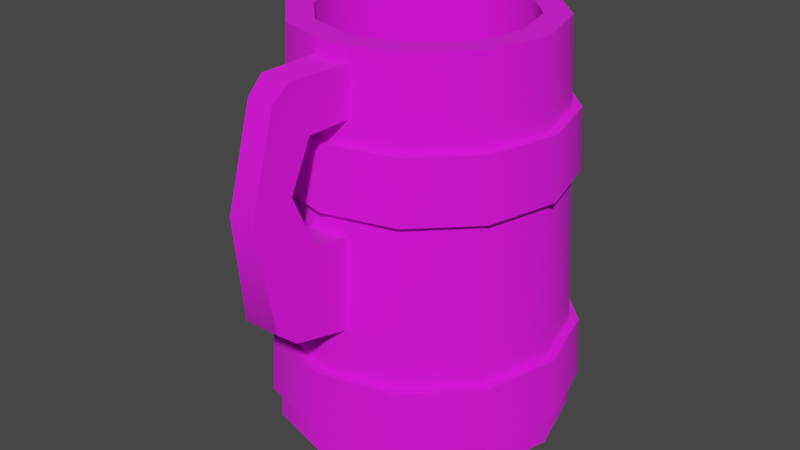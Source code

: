 # Source: prop-tankard.blend  (saved by Blender 2.93.21; exported with 4.5.12 LTS)
import bpy
from mathutils import Matrix  # noqa: F401  (used for matrix-valued properties, if any)

bpy.ops.wm.read_factory_settings(use_empty=True)
scene = bpy.context.scene
scene.name = 'Scene'

# ---- collections
col_collection = bpy.data.collections.new('Collection'); scene.collection.children.link(col_collection)

# ---- images (referenced by path relative to the original .blend; pixels are not part of the script)
import os
ASSET_DIR = os.environ.get("B2B_ASSET_DIR", "")  # directory of the original .blend (textures are referenced by path, not embedded)
HERE = os.path.dirname(os.path.abspath(__file__))  # packed textures are extracted next to this script under _unpacked/

def load_image(name, relpath, width, height, colorspace="sRGB"):
    """Load a texture the original file referenced (path relative to the .blend, or extracted next to this script)."""
    p = next((c for c in (os.path.join(HERE, relpath), os.path.join(ASSET_DIR, relpath)) if relpath and os.path.exists(c)), "")
    if p:
        img = bpy.data.images.load(p, check_existing=True)
        img.name = name
    else:  # same state as the original file: an image datablock whose file is absent (Cycles renders it pink)
        img = bpy.data.images.new(name, width, height)
        img.source = "FILE"
        img.filepath = "//" + (relpath or name)
    img.colorspace_settings.name = colorspace
    return img
img_wood_png = load_image('wood.png', 'wood.png', 1024, 1024, 'sRGB')

# ---- materials (node trees are filled in below, after node groups)
mat_wood = bpy.data.materials.new('wood')
mat_wood.alpha_threshold = 0.0
mat_wood.use_backface_culling = True
mat_wood.line_color = (0.0, 0.0, 0.0, 1.0)

# ---- material node trees
mat_wood.use_nodes = True; mat_wood.node_tree.nodes.clear()
_N = mat_wood.node_tree.nodes; _L = mat_wood.node_tree.links
n0 = _N.new('ShaderNodeOutputMaterial'); n0.name = 'Material Output'; n0.location = (300, 300)
n1 = _N.new('ShaderNodeBsdfPrincipled'); n1.name = 'Principled BSDF'; n1.location = (10, 300)
n1.distribution = 'GGX'
n1.subsurface_method = 'BURLEY'
n1.inputs[2].default_value = 1.0
n1.inputs[3].default_value = 1.45
n1.inputs[27].default_value = (0.0, 0.0, 0.0, 1.0)
n1.inputs[28].default_value = 1.0
n2 = _N.new('ShaderNodeTexImage'); n2.name = 'Image Texture'; n2.location = (-280, 280)
n2.image = img_wood_png
_L.new(n1.outputs[0], n0.inputs[0])
_L.new(n2.outputs[0], n1.inputs[0])
n0.is_active_output = True

# ---- world
world_world = bpy.data.worlds.new('World'); scene.world = world_world
world_world.use_nodes = True; world_world.node_tree.nodes.clear()
_N = world_world.node_tree.nodes; _L = world_world.node_tree.links
n0 = _N.new('ShaderNodeOutputWorld'); n0.name = 'World Output'; n0.location = (300, 300)
n1 = _N.new('ShaderNodeBackground'); n1.name = 'Background'; n1.location = (10, 300)
n1.inputs[0].default_value = (0.05088, 0.05088, 0.05088, 1.0)
_L.new(n1.outputs[0], n0.inputs[0])
n0.is_active_output = True
world_world.color = (0.05088, 0.05088, 0.05088)
world_world.use_sun_shadow = False
world_world.sun_shadow_jitter_overblur = 0.0

# ---- meshes
me_prop_tankard = bpy.data.meshes.new('prop-tankard')
me_prop_tankard.from_pydata([(0.0, 0.1125, -0.15), (-0.05625, 0.09743, -0.15), (-0.09743, 0.05625, -0.15), (-0.1125, -4.918e-09, -0.15), (-0.09743, -0.05625, -0.15), (-0.05625, -0.09743, -0.15), (9.835e-09, -0.1125, -0.15), (0.05625, -0.09743, -0.15), (0.09743, -0.05625, -0.15), (0.1125, 1.342e-09, -0.15), (0.09743, 0.05625, -0.15), (0.05625, 0.09743, -0.15), (6.985e-10, 0.09563, 0.15), (-0.04781, 0.08281, 0.15), (-0.08281, 0.04781, 0.15), (-0.09563, -4.32e-09, 0.15), (-0.08281, -0.04781, 0.15), (-0.04781, -0.08281, 0.15), (9.058e-09, -0.09563, 0.15), (0.04781, -0.08281, 0.15), (0.08281, -0.04781, 0.15), (0.09563, 1.001e-09, 0.15), (0.08281, 0.04781, 0.15), (0.04781, 0.08281, 0.15), (1.119e-09, 0.07646, 0.15), (-0.03823, 0.06621, 0.15), (-0.06621, 0.03823, 0.15), (-0.07646, -3.64e-09, 0.15), (-0.06621, -0.03823, 0.15), (-0.03823, -0.06621, 0.15), (7.803e-09, -0.07646, 0.15), (0.03823, -0.06621, 0.15), (0.06621, -0.03823, 0.15), (0.07646, 6.134e-10, 0.15), (0.06621, 0.03823, 0.15), (0.03823, 0.06621, 0.15), (5.322e-10, 0.08835, -0.1267), (-0.04417, 0.07651, -0.1267), (-0.07651, 0.04417, -0.1267), (-0.08835, -3.917e-09, -0.1267), (-0.07651, -0.04417, -0.1267), (-0.04417, -0.07651, -0.1267), (8.256e-09, -0.08835, -0.1267), (0.04417, -0.07651, -0.1267), (0.07651, -0.04417, -0.1267), (0.08835, 9.984e-10, -0.1267), (0.07651, 0.04417, -0.1267), (0.04417, 0.07651, -0.1267), (0.05259, 0.09109, -0.07879), (0.09109, 0.05259, -0.07879), (0.1052, 1.129e-09, -0.07879), (0.09109, -0.05259, -0.07879), (0.05259, -0.09109, -0.07879), (9.461e-09, -0.1052, -0.07879), (-0.05259, -0.09109, -0.07879), (-0.09109, -0.05259, -0.07879), (-0.1052, -4.722e-09, -0.07879), (-0.09109, 0.05259, -0.07879), (2.663e-10, 0.1052, -0.07879), (-0.05259, 0.09109, -0.07879), (0.05381, 0.0932, -0.1254), (0.0932, 0.05381, -0.1254), (0.1076, 1.179e-09, -0.1254), (0.0932, -0.05381, -0.1254), (0.05381, -0.0932, -0.1254), (9.632e-09, -0.1076, -0.1254), (-0.05381, -0.0932, -0.1254), (-0.0932, -0.05381, -0.1254), (-0.1076, -4.809e-09, -0.1254), (-0.0932, 0.05381, -0.1254), (2.234e-10, 0.1076, -0.1254), (-0.05381, 0.0932, -0.1254), (-0.05899, 0.1022, -0.1254), (-4.644e-11, 0.118, -0.1254), (-0.1022, 0.05899, -0.1254), (-0.118, -5.137e-09, -0.1254), (-0.1022, -0.05899, -0.1254), (-0.05899, -0.1022, -0.1254), (1.027e-08, -0.118, -0.1254), (0.05899, -0.1022, -0.1254), (0.1022, -0.05899, -0.1254), (0.118, 1.427e-09, -0.1254), (0.1022, 0.05899, -0.1254), (0.05899, 0.1022, -0.1254), (-0.05765, 0.09985, -0.07879), (6.556e-13, 0.1153, -0.07879), (-0.09985, 0.05765, -0.07879), (-0.1153, -5.042e-09, -0.07879), (-0.09985, -0.05765, -0.07879), (-0.05765, -0.09985, -0.07879), (1.008e-08, -0.1153, -0.07879), (0.05765, -0.09985, -0.07879), (0.09985, -0.05765, -0.07879), (0.1153, 1.373e-09, -0.07879), (0.09985, 0.05765, -0.07879), (0.05765, 0.09985, -0.07879), (0.04819, 0.08347, 0.08728), (0.08347, 0.04819, 0.08728), (0.09638, 9.181e-10, 0.08728), (0.08347, -0.04819, 0.08728), (0.04819, -0.08347, 0.08728), (9.011e-09, -0.09638, 0.08728), (-0.04819, -0.08347, 0.08728), (-0.08347, -0.04819, 0.08728), (-0.09638, -4.444e-09, 0.08728), (-0.08347, 0.04819, 0.08728), (5.849e-10, 0.09638, 0.08728), (-0.04819, 0.08347, 0.08728), (0.04931, 0.08541, 0.04064), (0.08541, 0.04931, 0.04064), (0.09862, 9.635e-10, 0.04064), (0.08541, -0.04931, 0.04064), (0.04931, -0.08541, 0.04064), (9.167e-09, -0.09862, 0.04064), (-0.04931, -0.08541, 0.04064), (-0.08541, -0.04931, 0.04064), (-0.09862, -4.523e-09, 0.04064), (-0.08541, 0.04931, 0.04064), (5.456e-10, 0.09862, 0.04064), (-0.04931, 0.08541, 0.04064), (-0.05406, 0.09363, 0.04064), (2.983e-10, 0.1081, 0.04064), (-0.09363, 0.05406, 0.04064), (-0.1081, -4.824e-09, 0.04064), (-0.09363, -0.05406, 0.04064), (-0.05406, -0.09363, 0.04064), (9.75e-09, -0.1081, 0.04064), (0.05406, -0.09363, 0.04064), (0.09363, -0.05406, 0.04064), (0.1081, 1.191e-09, 0.04064), (0.09363, 0.05406, 0.04064), (0.05406, 0.09363, 0.04064), (-0.05283, 0.0915, 0.08728), (3.415e-10, 0.1057, 0.08728), (-0.0915, 0.05283, 0.08728), (-0.1057, -4.737e-09, 0.08728), (-0.0915, -0.05283, 0.08728), (-0.05283, -0.0915, 0.08728), (9.578e-09, -0.1057, 0.08728), (0.05283, -0.0915, 0.08728), (0.0915, -0.05283, 0.08728), (0.1057, 1.141e-09, 0.08728), (0.0915, 0.05283, 0.08728), (0.05283, 0.0915, 0.08728), (0.01464, -0.09062, 0.1386), (0.01172, -0.1392, 0.1396), (0.009743, -0.1526, 0.129), (0.009743, -0.1732, 0.05935), (0.01381, -0.1627, -0.01931), (0.015, -0.147, -0.03265), (0.015, -0.09744, -0.04577), (0.015, -0.09733, 0.02318), (0.01416, -0.1271, 0.03006), (0.01171, -0.1424, 0.06732), (0.01216, -0.1259, 0.1022), (0.01464, -0.09171, 0.1034), (-0.01464, -0.09062, 0.1386), (-0.01172, -0.1392, 0.1396), (-0.009743, -0.1526, 0.129), (-0.009743, -0.1732, 0.05935), (-0.01381, -0.1627, -0.01931), (-0.015, -0.147, -0.03265), (-0.015, -0.09744, -0.04577), (-0.015, -0.09733, 0.02318), (-0.01416, -0.1271, 0.03006), (-0.01171, -0.1424, 0.06732), (-0.01216, -0.1259, 0.1022), (-0.01464, -0.09171, 0.1034)], [], [(1, 13, 12, 0), (8, 20, 19, 7), (5, 17, 16, 4), (0, 12, 23, 11), (2, 14, 13, 1), (9, 21, 20, 8), (6, 18, 17, 5), (3, 15, 14, 2), (10, 22, 21, 9), (7, 19, 18, 6), (4, 16, 15, 3), (11, 23, 22, 10), (1, 0, 11, 10, 9, 8, 7, 6, 5, 4, 3, 2), (23, 12, 24, 35), (13, 14, 26, 25), (20, 21, 33, 32), (17, 18, 30, 29), (14, 15, 27, 26), (21, 22, 34, 33), (18, 19, 31, 30), (15, 16, 28, 27), (22, 23, 35, 34), (12, 13, 25, 24), (19, 20, 32, 31), (16, 17, 29, 28), (28, 29, 41, 40), (35, 24, 36, 47), (25, 26, 38, 37), (32, 33, 45, 44), (29, 30, 42, 41), (26, 27, 39, 38), (33, 34, 46, 45), (30, 31, 43, 42), (27, 28, 40, 39), (34, 35, 47, 46), (24, 25, 37, 36), (31, 32, 44, 43), (37, 38, 39, 40, 41, 42, 43, 44, 45, 46, 47, 36), (81, 80, 63, 62), (87, 88, 55, 56), (72, 73, 70, 71), (94, 95, 48, 49), (80, 79, 64, 63), (86, 87, 56, 57), (93, 94, 49, 50), (79, 78, 65, 64), (84, 86, 57, 59), (92, 93, 50, 51), (78, 77, 66, 65), (85, 84, 59, 58), (91, 92, 51, 52), (77, 76, 67, 66), (73, 83, 60, 70), (90, 91, 52, 53), (76, 88, 87, 75), (83, 95, 94, 82), (72, 84, 85, 73), (80, 92, 91, 79), (77, 89, 88, 76), (73, 85, 95, 83), (74, 86, 84, 72), (81, 93, 92, 80), (78, 90, 89, 77), (75, 87, 86, 74), (82, 94, 93, 81), (79, 91, 90, 78), (95, 85, 58, 48), (74, 72, 71, 69), (88, 89, 54, 55), (82, 81, 62, 61), (75, 74, 69, 68), (89, 90, 53, 54), (83, 82, 61, 60), (76, 75, 68, 67), (129, 128, 111, 110), (135, 136, 103, 104), (120, 121, 118, 119), (142, 143, 96, 97), (128, 127, 112, 111), (134, 135, 104, 105), (141, 142, 97, 98), (127, 126, 113, 112), (132, 134, 105, 107), (140, 141, 98, 99), (126, 125, 114, 113), (133, 132, 107, 106), (139, 140, 99, 100), (125, 124, 115, 114), (121, 131, 108, 118), (138, 139, 100, 101), (124, 136, 135, 123), (131, 143, 142, 130), (120, 132, 133, 121), (128, 140, 139, 127), (125, 137, 136, 124), (121, 133, 143, 131), (122, 134, 132, 120), (129, 141, 140, 128), (126, 138, 137, 125), (123, 135, 134, 122), (130, 142, 141, 129), (127, 139, 138, 126), (143, 133, 106, 96), (122, 120, 119, 117), (136, 137, 102, 103), (130, 129, 110, 109), (123, 122, 117, 116), (137, 138, 101, 102), (131, 130, 109, 108), (124, 123, 116, 115), (144, 145, 154, 155), (146, 154, 145), (146, 147, 153, 154), (147, 148, 152, 153), (149, 152, 148), (150, 151, 152, 149), (156, 167, 166, 157), (158, 157, 166), (158, 166, 165, 159), (159, 165, 164, 160), (161, 160, 164), (162, 161, 164, 163), (150, 149, 161, 162), (147, 146, 158, 159), (155, 154, 166, 167), (152, 151, 163, 164), (148, 147, 159, 160), (145, 144, 156, 157), (149, 148, 160, 161), (146, 145, 157, 158), (154, 153, 165, 166), (153, 152, 164, 165)])
me_prop_tankard.polygons.foreach_set('use_smooth', [True] * 132)
_k = set([(0, 1), (0, 11), (1, 2), (2, 3), (3, 4), (4, 5), (5, 6), (6, 7), (7, 8), (8, 9), (9, 10), (10, 11), (12, 13), (12, 23), (13, 14), (14, 15), (15, 16), (16, 17), (17, 18), (18, 19), (19, 20), (20, 21), (21, 22), (22, 23), (24, 25), (24, 35), (25, 26), (26, 27), (27, 28), (28, 29), (29, 30), (30, 31), (31, 32), (32, 33), (33, 34), (34, 35), (36, 37), (36, 47), (37, 38), (38, 39), (39, 40), (40, 41), (41, 42), (42, 43), (43, 44), (44, 45), (45, 46), (46, 47), (72, 73), (72, 74), (73, 83), (74, 75), (75, 76), (76, 77), (77, 78), (78, 79), (79, 80), (80, 81), (81, 82), (82, 83), (84, 85), (84, 86), (85, 95), (86, 87), (87, 88), (88, 89), (89, 90), (90, 91), (91, 92), (92, 93), (93, 94), (94, 95), (120, 121), (120, 122), (121, 131), (122, 123), (123, 124), (124, 125), (125, 126), (126, 127), (127, 128), (128, 129), (129, 130), (130, 131), (132, 133), (132, 134), (133, 143), (134, 135), (135, 136), (136, 137), (137, 138), (138, 139), (139, 140), (140, 141), (141, 142), (142, 143), (144, 145), (145, 146), (146, 147), (147, 148), (148, 149), (149, 150), (151, 152), (152, 153), (153, 154), (154, 155), (156, 157), (157, 158), (158, 159), (159, 160), (160, 161), (161, 162), (163, 164), (164, 165), (165, 166), (166, 167)])
me_prop_tankard.attributes.new('sharp_edge', 'BOOLEAN', 'EDGE').data.foreach_set('value', [ (min(e.vertices), max(e.vertices)) in _k for e in me_prop_tankard.edges])
_uv = me_prop_tankard.uv_layers.new(name='UVMap')
_uv.uv.foreach_set('vector', [0.2873, 0.2694, 0.4389, 0.2739, 0.4385, 0.2988, 0.2868, 0.2988, 0.2937, 0.4162, 0.4443, 0.3986, 0.4476, 0.4233, 0.2975, 0.4453, 0.2975, 0.1524, 0.4476, 0.1743, 0.4443, 0.1991, 0.2937, 0.1815, 0.2868, 0.2988, 0.4385, 0.2988, 0.4389, 0.3238, 0.2873, 0.3282, 0.2886, 0.2401, 0.44, 0.2489, 0.4389, 0.2739, 0.2873, 0.2694, 0.2907, 0.3869, 0.4418, 0.3737, 0.4443, 0.3986, 0.2937, 0.4162, 0.3022, 0.1233, 0.4516, 0.1497, 0.4476, 0.1743, 0.2975, 0.1524, 0.2907, 0.2108, 0.4418, 0.224, 0.44, 0.2489, 0.2886, 0.2401, 0.2886, 0.3576, 0.44, 0.3488, 0.4418, 0.3737, 0.2907, 0.3869, 0.2975, 0.4453, 0.4476, 0.4233, 0.4516, 0.448, 0.3022, 0.4743, 0.2937, 0.1815, 0.4443, 0.1991, 0.4418, 0.224, 0.2907, 0.2108, 0.2873, 0.3282, 0.4389, 0.3238, 0.44, 0.3488, 0.2886, 0.3576, 0.64, 0.5307, 0.64, 0.5013, 0.6547, 0.4759, 0.6801, 0.4612, 0.7095, 0.4612, 0.735, 0.4759, 0.7497, 0.5013, 0.7497, 0.5307, 0.735, 0.5562, 0.7095, 0.5709, 0.6801, 0.5709, 0.6547, 0.5562, 0.8442, 0.3569, 0.8317, 0.3352, 0.8411, 0.3327, 0.8511, 0.35, 0.8317, 0.3102, 0.8442, 0.2886, 0.8511, 0.2954, 0.8411, 0.3127, 0.9125, 0.3569, 0.8909, 0.3694, 0.8884, 0.36, 0.9057, 0.35, 0.9125, 0.2886, 0.925, 0.3102, 0.9157, 0.3127, 0.9057, 0.2954, 0.8442, 0.2886, 0.8659, 0.2761, 0.8684, 0.2855, 0.8511, 0.2954, 0.8909, 0.3694, 0.8659, 0.3694, 0.8684, 0.36, 0.8884, 0.36, 0.925, 0.3102, 0.925, 0.3352, 0.9157, 0.3327, 0.9157, 0.3127, 0.8659, 0.2761, 0.8909, 0.2761, 0.8884, 0.2855, 0.8684, 0.2855, 0.8659, 0.3694, 0.8442, 0.3569, 0.8511, 0.35, 0.8684, 0.36, 0.8317, 0.3352, 0.8317, 0.3102, 0.8411, 0.3127, 0.8411, 0.3327, 0.925, 0.3352, 0.9125, 0.3569, 0.9057, 0.35, 0.9157, 0.3327, 0.8909, 0.2761, 0.9125, 0.2886, 0.9057, 0.2954, 0.8884, 0.2855, 0.5952, 0.3413, 0.5972, 0.3611, 0.4583, 0.3766, 0.456, 0.3537, 0.5919, 0.2415, 0.5917, 0.2614, 0.4519, 0.2614, 0.4521, 0.2384, 0.5919, 0.2814, 0.5926, 0.3014, 0.4529, 0.3076, 0.4521, 0.2845, 0.5952, 0.1816, 0.5937, 0.2016, 0.4542, 0.1922, 0.456, 0.1692, 0.5972, 0.3611, 0.5997, 0.381, 0.4611, 0.3996, 0.4583, 0.3766, 0.5926, 0.3014, 0.5937, 0.3213, 0.4542, 0.3307, 0.4529, 0.3076, 0.5937, 0.2016, 0.5926, 0.2215, 0.4529, 0.2153, 0.4542, 0.1922, 0.5997, 0.1419, 0.5972, 0.1618, 0.4583, 0.1463, 0.4611, 0.1233, 0.5937, 0.3213, 0.5952, 0.3413, 0.456, 0.3537, 0.4542, 0.3307, 0.5926, 0.2215, 0.5919, 0.2415, 0.4521, 0.2384, 0.4529, 0.2153, 0.5917, 0.2614, 0.5919, 0.2814, 0.4521, 0.2845, 0.4519, 0.2614, 0.5972, 0.1618, 0.5952, 0.1816, 0.456, 0.1692, 0.4583, 0.1463, 0.4834, 0.6014, 0.4634, 0.5899, 0.4519, 0.5699, 0.4519, 0.5468, 0.4634, 0.5268, 0.4834, 0.5153, 0.5065, 0.5153, 0.5265, 0.5268, 0.5381, 0.5468, 0.5381, 0.5699, 0.5265, 0.5899, 0.5065, 0.6014, 0.9388, 0.5924, 0.9334, 0.5924, 0.9337, 0.5915, 0.9386, 0.5915, 0.9271, 0.5649, 0.9297, 0.5603, 0.9303, 0.561, 0.9279, 0.5651, 0.9434, 0.5751, 0.9461, 0.5797, 0.9452, 0.58, 0.9428, 0.5757, 0.9439, 0.5746, 0.9394, 0.5772, 0.9392, 0.5764, 0.9433, 0.574, 0.9334, 0.5924, 0.9288, 0.5897, 0.9295, 0.5891, 0.9337, 0.5915, 0.9271, 0.5701, 0.9271, 0.5649, 0.9279, 0.5651, 0.9279, 0.5698, 0.9466, 0.5701, 0.9439, 0.5746, 0.9433, 0.574, 0.9457, 0.5698, 0.9288, 0.5897, 0.9261, 0.5851, 0.927, 0.5848, 0.9295, 0.5891, 0.9297, 0.5746, 0.9271, 0.5701, 0.9279, 0.5698, 0.9303, 0.574, 0.9466, 0.5649, 0.9466, 0.5701, 0.9457, 0.5698, 0.9457, 0.5651, 0.9261, 0.5851, 0.9261, 0.5797, 0.927, 0.58, 0.927, 0.5848, 0.9342, 0.5772, 0.9297, 0.5746, 0.9303, 0.574, 0.9344, 0.5764, 0.9439, 0.5603, 0.9466, 0.5649, 0.9457, 0.5651, 0.9433, 0.561, 0.9261, 0.5797, 0.9288, 0.5751, 0.9295, 0.5757, 0.927, 0.58, 0.9461, 0.5797, 0.9461, 0.5851, 0.9452, 0.5848, 0.9452, 0.58, 0.9394, 0.5577, 0.9439, 0.5603, 0.9433, 0.561, 0.9392, 0.5586, 0.9322, 0.5529, 0.9362, 0.5534, 0.9357, 0.5586, 0.9316, 0.5582, 0.931, 0.5796, 0.9351, 0.5795, 0.9353, 0.5847, 0.9312, 0.5849, 0.931, 0.5689, 0.9351, 0.569, 0.935, 0.5742, 0.9309, 0.5742, 0.9322, 0.5956, 0.9362, 0.5951, 0.9369, 0.6003, 0.9329, 0.6009, 0.9329, 0.5476, 0.9369, 0.5482, 0.9362, 0.5534, 0.9322, 0.5529, 0.9309, 0.5742, 0.935, 0.5742, 0.9351, 0.5795, 0.931, 0.5796, 0.9312, 0.5635, 0.9353, 0.5638, 0.9351, 0.569, 0.931, 0.5689, 0.9316, 0.5902, 0.9357, 0.5899, 0.9362, 0.5951, 0.9322, 0.5956, 0.9338, 0.5423, 0.9378, 0.5431, 0.9369, 0.5482, 0.9329, 0.5476, 0.9316, 0.5582, 0.9357, 0.5586, 0.9353, 0.5638, 0.9312, 0.5635, 0.9312, 0.5849, 0.9353, 0.5847, 0.9357, 0.5899, 0.9316, 0.5902, 0.9329, 0.6009, 0.9369, 0.6003, 0.9378, 0.6054, 0.9338, 0.6061, 0.9394, 0.5772, 0.9342, 0.5772, 0.9344, 0.5764, 0.9392, 0.5764, 0.9388, 0.5724, 0.9434, 0.5751, 0.9428, 0.5757, 0.9386, 0.5733, 0.9297, 0.5603, 0.9342, 0.5577, 0.9344, 0.5586, 0.9303, 0.561, 0.9434, 0.5897, 0.9388, 0.5924, 0.9386, 0.5915, 0.9428, 0.5891, 0.9334, 0.5724, 0.9388, 0.5724, 0.9386, 0.5733, 0.9337, 0.5733, 0.9342, 0.5577, 0.9394, 0.5577, 0.9392, 0.5586, 0.9344, 0.5586, 0.9461, 0.5851, 0.9434, 0.5897, 0.9428, 0.5891, 0.9452, 0.5848, 0.9288, 0.5751, 0.9334, 0.5724, 0.9337, 0.5733, 0.9295, 0.5757, 0.9448, 0.5724, 0.9423, 0.5766, 0.9417, 0.576, 0.944, 0.5722, 0.942, 0.5815, 0.9443, 0.5857, 0.9436, 0.5859, 0.9414, 0.5821, 0.9332, 0.5608, 0.9381, 0.5608, 0.9379, 0.5616, 0.9334, 0.5616, 0.9265, 0.5904, 0.9265, 0.5857, 0.9273, 0.5859, 0.9273, 0.5902, 0.9423, 0.5766, 0.9381, 0.5791, 0.9379, 0.5783, 0.9417, 0.576, 0.9378, 0.5791, 0.942, 0.5815, 0.9414, 0.5821, 0.9376, 0.5799, 0.9289, 0.5946, 0.9265, 0.5904, 0.9273, 0.5902, 0.9294, 0.594, 0.9381, 0.5791, 0.9332, 0.5791, 0.9334, 0.5783, 0.9379, 0.5783, 0.933, 0.5791, 0.9378, 0.5791, 0.9376, 0.5799, 0.9332, 0.5799, 0.933, 0.597, 0.9289, 0.5946, 0.9294, 0.594, 0.9332, 0.5962, 0.9332, 0.5791, 0.9289, 0.5766, 0.9295, 0.576, 0.9334, 0.5783, 0.9289, 0.5815, 0.933, 0.5791, 0.9332, 0.5799, 0.9294, 0.5821, 0.9378, 0.597, 0.933, 0.597, 0.9332, 0.5962, 0.9376, 0.5962, 0.9289, 0.5766, 0.9265, 0.5724, 0.9273, 0.5722, 0.9295, 0.576, 0.9381, 0.5608, 0.9423, 0.5632, 0.9417, 0.5638, 0.9379, 0.5616, 0.942, 0.5946, 0.9378, 0.597, 0.9376, 0.5962, 0.9414, 0.594, 0.9389, 0.552, 0.943, 0.5525, 0.9425, 0.5572, 0.9384, 0.5569, 0.9379, 0.5765, 0.942, 0.5764, 0.9422, 0.5812, 0.9381, 0.5814, 0.9379, 0.5667, 0.942, 0.5668, 0.9419, 0.5716, 0.9378, 0.5716, 0.9389, 0.5911, 0.943, 0.5907, 0.9436, 0.5955, 0.9395, 0.596, 0.9395, 0.5472, 0.9436, 0.5477, 0.943, 0.5525, 0.9389, 0.552, 0.9378, 0.5716, 0.9419, 0.5716, 0.942, 0.5764, 0.9379, 0.5765, 0.9381, 0.5618, 0.9422, 0.562, 0.942, 0.5668, 0.9379, 0.5667, 0.9384, 0.5863, 0.9425, 0.5859, 0.943, 0.5907, 0.9389, 0.5911, 0.9402, 0.5423, 0.9443, 0.543, 0.9436, 0.5477, 0.9395, 0.5472, 0.9384, 0.5569, 0.9425, 0.5572, 0.9422, 0.562, 0.9381, 0.5618, 0.9381, 0.5814, 0.9422, 0.5812, 0.9425, 0.5859, 0.9384, 0.5863, 0.9395, 0.596, 0.9436, 0.5955, 0.9443, 0.6002, 0.9402, 0.6008, 0.9265, 0.5857, 0.9289, 0.5815, 0.9294, 0.5821, 0.9273, 0.5859, 0.9289, 0.5632, 0.9332, 0.5608, 0.9334, 0.5616, 0.9295, 0.5638, 0.9443, 0.5857, 0.9443, 0.5904, 0.9436, 0.5902, 0.9436, 0.5859, 0.9448, 0.5675, 0.9448, 0.5724, 0.944, 0.5722, 0.944, 0.5677, 0.9265, 0.5675, 0.9289, 0.5632, 0.9295, 0.5638, 0.9273, 0.5677, 0.9443, 0.5904, 0.942, 0.5946, 0.9414, 0.594, 0.9436, 0.5902, 0.9423, 0.5632, 0.9448, 0.5675, 0.944, 0.5677, 0.9417, 0.5638, 0.9265, 0.5724, 0.9265, 0.5675, 0.9273, 0.5677, 0.9273, 0.5722, 0.4031, 0.5758, 0.3763, 0.5742, 0.3853, 0.5543, 0.404, 0.5564, 0.3694, 0.5678, 0.3853, 0.5543, 0.3763, 0.5742, 0.3694, 0.5678, 0.3611, 0.5287, 0.3777, 0.5344, 0.3853, 0.5543, 0.3611, 0.5287, 0.3704, 0.4859, 0.3878, 0.5146, 0.3777, 0.5344, 0.3796, 0.4792, 0.3878, 0.5146, 0.3704, 0.4859, 0.4075, 0.4742, 0.4045, 0.5121, 0.3878, 0.5146, 0.3796, 0.4792, 0.5388, 0.5827, 0.5397, 0.6021, 0.5209, 0.6042, 0.512, 0.5843, 0.505, 0.5907, 0.512, 0.5843, 0.5209, 0.6042, 0.5051, 0.5907, 0.5209, 0.6042, 0.5134, 0.6241, 0.4968, 0.6298, 0.4968, 0.6298, 0.5134, 0.6241, 0.5235, 0.6439, 0.5061, 0.6726, 0.5153, 0.6793, 0.5061, 0.6726, 0.5235, 0.6439, 0.5431, 0.6843, 0.5153, 0.6793, 0.5235, 0.6439, 0.5401, 0.6464, 0.4758, 0.5676, 0.4758, 0.5402, 0.4924, 0.5402, 0.4924, 0.5676, 0.4787, 0.4899, 0.4787, 0.452, 0.4895, 0.452, 0.4895, 0.4899, 0.5179, 0.58, 0.5193, 0.5612, 0.5327, 0.5612, 0.534, 0.58, 0.5182, 0.5156, 0.5177, 0.5011, 0.5342, 0.5011, 0.5338, 0.5156, 0.4765, 0.537, 0.4787, 0.494, 0.4895, 0.494, 0.4917, 0.537, 0.4776, 0.4359, 0.476, 0.4092, 0.4922, 0.4092, 0.4906, 0.4359, 0.4758, 0.5447, 0.4765, 0.535, 0.4917, 0.535, 0.4924, 0.5447, 0.4787, 0.4449, 0.4776, 0.4366, 0.4906, 0.4366, 0.4895, 0.4449, 0.5193, 0.5617, 0.5195, 0.5416, 0.5324, 0.5416, 0.5327, 0.5617, 0.5195, 0.5407, 0.5182, 0.5192, 0.5338, 0.5192, 0.5324, 0.5407])
me_prop_tankard.materials.append(mat_wood)
me_prop_tankard.use_remesh_fix_poles = True
me_prop_tankard.use_remesh_preserve_attributes = False
me_prop_tankard.update()

# ---- objects
ob_prop_tankard = bpy.data.objects.new('prop-tankard', me_prop_tankard)

# ---- transforms, parenting, visibility, modifiers, constraints
ob_prop_tankard.location = (0.0, 0.0, 0.0)
_m = ob_prop_tankard.modifiers.new('EdgeSplit', 'EDGE_SPLIT')
_m.use_edge_angle = False

# ---- collection membership
col_collection.objects.link(ob_prop_tankard)

# ---- scene / render settings (as saved in the file)
scene.frame_start = 0; scene.frame_end = 250; scene.frame_set(1)
scene.render.engine = 'CYCLES'
scene.render.fps = 30
scene.cycles.use_denoising = False
scene.cycles.samples = 128
scene.cycles.sampling_pattern = 'TABULATED_SOBOL'
scene.cycles.use_adaptive_sampling = False
scene.cycles.use_light_tree = False
scene.cycles.bake_type = 'DIFFUSE'
scene.view_settings.view_transform = 'Filmic'
bpy.context.view_layer.update()

# ---- added for rendering (the .blend has no active camera and no usable light): camera, sun
cam_auto = bpy.data.cameras.new('AutoCamera')
cam_auto.lens = 50.0
cam_auto.sensor_width = 36.0
cam_auto.clip_end = 1000.0
ob_auto_camera = bpy.data.objects.new('AutoCamera', cam_auto)
scene.collection.objects.link(ob_auto_camera)
ob_auto_camera.location = (0.444149, -0.560571, 0.355319)
ob_auto_camera.rotation_euler = (1.09748, -7.21219e-08, 0.694738)
scene.camera = ob_auto_camera
light_auto_sun = bpy.data.lights.new('AutoSun', 'SUN')
light_auto_sun.energy = 3.0
light_auto_sun.angle = 0.0523599
ob_auto_sun = bpy.data.objects.new('AutoSun', light_auto_sun)
scene.collection.objects.link(ob_auto_sun)
ob_auto_sun.rotation_euler = (0.872665, 0.174533, 0.523599)
bpy.context.view_layer.update()
